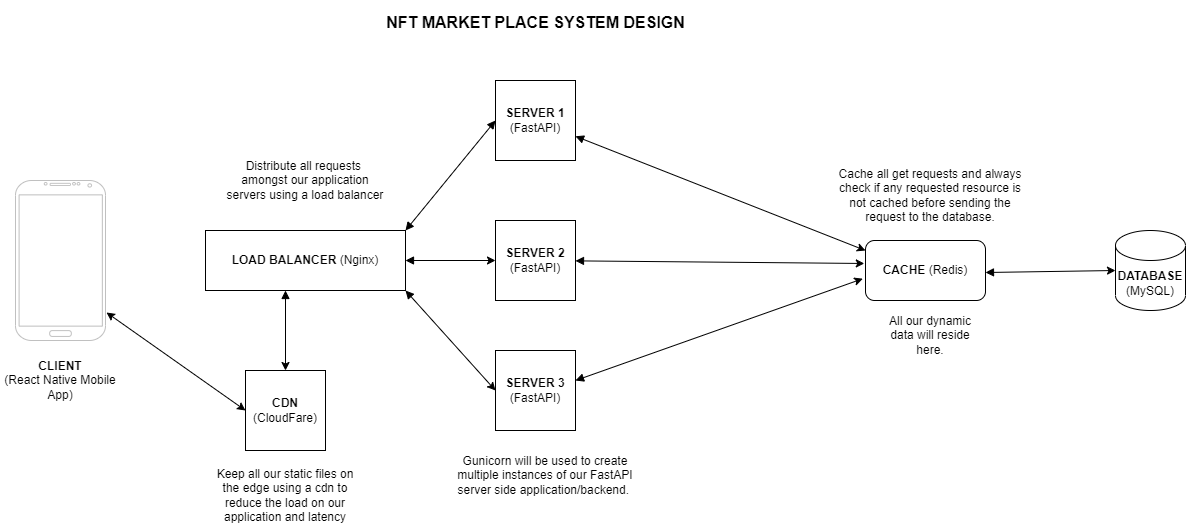

The diagram above was exported from draw.io. Its source (the exported page's mxGraphModel, read from the mxfile embedded in the PNG):
<mxGraphModel dx="1050" dy="587" grid="1" gridSize="10" guides="1" tooltips="1" connect="1" arrows="1" fold="1" page="1" pageScale="1" pageWidth="850" pageHeight="1100" math="0" shadow="0">
  <root>
    <mxCell id="0" />
    <mxCell id="1" parent="0" />
    <mxCell id="YEi6urwm0S79dGPA4GSj-1" value="" style="verticalLabelPosition=bottom;verticalAlign=top;html=1;shadow=0;dashed=0;strokeWidth=1;shape=mxgraph.android.phone2;strokeColor=#c0c0c0;" parent="1" vertex="1">
      <mxGeometry x="50" y="240" width="90" height="160" as="geometry" />
    </mxCell>
    <mxCell id="YEi6urwm0S79dGPA4GSj-2" value="&lt;font style=&quot;font-size: 16px;&quot;&gt;NFT MARKET PLACE SYSTEM DESIGN&lt;/font&gt;" style="text;strokeColor=none;fillColor=none;html=1;fontSize=24;fontStyle=1;verticalAlign=middle;align=center;" parent="1" vertex="1">
      <mxGeometry x="520" y="60" width="100" height="40" as="geometry" />
    </mxCell>
    <mxCell id="YEi6urwm0S79dGPA4GSj-3" value="&lt;b&gt;CLIENT&lt;/b&gt;&lt;br&gt;(React Native Mobile App)" style="text;html=1;strokeColor=none;fillColor=none;align=center;verticalAlign=middle;whiteSpace=wrap;rounded=0;" parent="1" vertex="1">
      <mxGeometry x="35" y="420" width="120" height="40" as="geometry" />
    </mxCell>
    <mxCell id="YEi6urwm0S79dGPA4GSj-4" value="&lt;b&gt;LOAD BALANCER&amp;nbsp;&lt;/b&gt;(Nginx)" style="rounded=0;whiteSpace=wrap;html=1;" parent="1" vertex="1">
      <mxGeometry x="240" y="290" width="200" height="60" as="geometry" />
    </mxCell>
    <mxCell id="YEi6urwm0S79dGPA4GSj-8" value="&lt;b&gt;SERVER 1&lt;/b&gt;&lt;br&gt;(FastAPI)" style="whiteSpace=wrap;html=1;aspect=fixed;" parent="1" vertex="1">
      <mxGeometry x="530" y="140" width="80" height="80" as="geometry" />
    </mxCell>
    <mxCell id="YEi6urwm0S79dGPA4GSj-9" value="&lt;span style=&quot;&quot;&gt;&lt;b&gt;SERVER 2&lt;br&gt;&lt;/b&gt;&lt;/span&gt;(FastAPI)&lt;span style=&quot;&quot;&gt;&lt;b&gt;&lt;br&gt;&lt;/b&gt;&lt;/span&gt;" style="whiteSpace=wrap;html=1;aspect=fixed;" parent="1" vertex="1">
      <mxGeometry x="530" y="280" width="80" height="80" as="geometry" />
    </mxCell>
    <mxCell id="YEi6urwm0S79dGPA4GSj-10" value="&lt;span style=&quot;&quot;&gt;&lt;b&gt;SERVER 3&lt;br&gt;&lt;/b&gt;&lt;/span&gt;(FastAPI)&lt;span style=&quot;&quot;&gt;&lt;b&gt;&lt;br&gt;&lt;/b&gt;&lt;/span&gt;" style="whiteSpace=wrap;html=1;aspect=fixed;" parent="1" vertex="1">
      <mxGeometry x="530" y="410" width="80" height="80" as="geometry" />
    </mxCell>
    <mxCell id="YEi6urwm0S79dGPA4GSj-11" value="&lt;b&gt;CACHE&lt;/b&gt;&amp;nbsp;(Redis)" style="rounded=1;whiteSpace=wrap;html=1;" parent="1" vertex="1">
      <mxGeometry x="900" y="300" width="120" height="60" as="geometry" />
    </mxCell>
    <mxCell id="YEi6urwm0S79dGPA4GSj-12" value="&lt;b&gt;DATABASE&lt;/b&gt;&lt;br&gt;(MySQL)" style="shape=cylinder3;whiteSpace=wrap;html=1;boundedLbl=1;backgroundOutline=1;size=15;" parent="1" vertex="1">
      <mxGeometry x="1150" y="290" width="70" height="80" as="geometry" />
    </mxCell>
    <mxCell id="YEi6urwm0S79dGPA4GSj-15" value="Gunicorn will be used to create multiple instances of our FastAPI server side application/backend.&amp;nbsp;" style="text;html=1;strokeColor=none;fillColor=none;align=center;verticalAlign=middle;whiteSpace=wrap;rounded=0;" parent="1" vertex="1">
      <mxGeometry x="490" y="520" width="180" height="30" as="geometry" />
    </mxCell>
    <mxCell id="YEi6urwm0S79dGPA4GSj-16" value="" style="endArrow=block;html=1;rounded=0;exitX=1;exitY=0;exitDx=0;exitDy=0;entryX=0;entryY=0.5;entryDx=0;entryDy=0;endFill=1;startArrow=block;startFill=1;" parent="1" source="YEi6urwm0S79dGPA4GSj-4" target="YEi6urwm0S79dGPA4GSj-8" edge="1">
      <mxGeometry width="50" height="50" relative="1" as="geometry">
        <mxPoint x="460" y="240" as="sourcePoint" />
        <mxPoint x="510" y="190" as="targetPoint" />
      </mxGeometry>
    </mxCell>
    <mxCell id="YEi6urwm0S79dGPA4GSj-17" value="" style="endArrow=classic;html=1;rounded=0;entryX=0;entryY=0.5;entryDx=0;entryDy=0;exitX=1;exitY=0.5;exitDx=0;exitDy=0;startArrow=block;startFill=1;" parent="1" source="YEi6urwm0S79dGPA4GSj-4" target="YEi6urwm0S79dGPA4GSj-9" edge="1">
      <mxGeometry width="50" height="50" relative="1" as="geometry">
        <mxPoint x="450" y="350" as="sourcePoint" />
        <mxPoint x="500" y="300" as="targetPoint" />
      </mxGeometry>
    </mxCell>
    <mxCell id="YEi6urwm0S79dGPA4GSj-18" value="" style="endArrow=classic;html=1;rounded=0;entryX=0;entryY=0.5;entryDx=0;entryDy=0;exitX=1;exitY=1;exitDx=0;exitDy=0;startArrow=block;startFill=1;" parent="1" source="YEi6urwm0S79dGPA4GSj-4" target="YEi6urwm0S79dGPA4GSj-10" edge="1">
      <mxGeometry width="50" height="50" relative="1" as="geometry">
        <mxPoint x="460" y="460" as="sourcePoint" />
        <mxPoint x="510" y="410" as="targetPoint" />
      </mxGeometry>
    </mxCell>
    <mxCell id="YEi6urwm0S79dGPA4GSj-19" value="" style="endArrow=classic;html=1;rounded=0;entryX=0;entryY=0.167;entryDx=0;entryDy=0;entryPerimeter=0;startArrow=block;startFill=1;" parent="1" source="YEi6urwm0S79dGPA4GSj-8" target="YEi6urwm0S79dGPA4GSj-11" edge="1">
      <mxGeometry width="50" height="50" relative="1" as="geometry">
        <mxPoint x="610" y="230" as="sourcePoint" />
        <mxPoint x="680.7106781186548" y="180" as="targetPoint" />
      </mxGeometry>
    </mxCell>
    <mxCell id="YEi6urwm0S79dGPA4GSj-21" value="" style="endArrow=classic;html=1;rounded=0;startArrow=block;startFill=1;entryX=-0.023;entryY=0.637;entryDx=0;entryDy=0;entryPerimeter=0;" parent="1" target="YEi6urwm0S79dGPA4GSj-11" edge="1">
      <mxGeometry width="50" height="50" relative="1" as="geometry">
        <mxPoint x="610" y="440" as="sourcePoint" />
        <mxPoint x="850" y="370" as="targetPoint" />
      </mxGeometry>
    </mxCell>
    <mxCell id="YEi6urwm0S79dGPA4GSj-23" value="" style="endArrow=classic;html=1;rounded=0;startArrow=block;startFill=1;entryX=-0.01;entryY=0.383;entryDx=0;entryDy=0;entryPerimeter=0;" parent="1" source="YEi6urwm0S79dGPA4GSj-9" target="YEi6urwm0S79dGPA4GSj-11" edge="1">
      <mxGeometry width="50" height="50" relative="1" as="geometry">
        <mxPoint x="610" y="370" as="sourcePoint" />
        <mxPoint x="860" y="320" as="targetPoint" />
      </mxGeometry>
    </mxCell>
    <mxCell id="YEi6urwm0S79dGPA4GSj-24" value="Cache all get requests and always check if any requested resource is not cached before sending the request to the database." style="text;html=1;strokeColor=none;fillColor=none;align=center;verticalAlign=middle;whiteSpace=wrap;rounded=0;" parent="1" vertex="1">
      <mxGeometry x="870" y="240" width="190" height="30" as="geometry" />
    </mxCell>
    <mxCell id="YEi6urwm0S79dGPA4GSj-31" value="&lt;b&gt;CDN&lt;/b&gt;&lt;br&gt;(CloudFare)" style="whiteSpace=wrap;html=1;aspect=fixed;" parent="1" vertex="1">
      <mxGeometry x="280" y="430" width="80" height="80" as="geometry" />
    </mxCell>
    <mxCell id="YEi6urwm0S79dGPA4GSj-32" value="" style="endArrow=classic;startArrow=classic;html=1;rounded=0;entryX=0;entryY=0.5;entryDx=0;entryDy=0;exitX=1.011;exitY=0.825;exitDx=0;exitDy=0;exitPerimeter=0;" parent="1" source="YEi6urwm0S79dGPA4GSj-1" target="YEi6urwm0S79dGPA4GSj-31" edge="1">
      <mxGeometry width="50" height="50" relative="1" as="geometry">
        <mxPoint x="160" y="450" as="sourcePoint" />
        <mxPoint x="210" y="400" as="targetPoint" />
      </mxGeometry>
    </mxCell>
    <mxCell id="YEi6urwm0S79dGPA4GSj-33" value="Distribute all requests&amp;nbsp; amongst our application servers using a load balancer" style="text;html=1;strokeColor=none;fillColor=none;align=center;verticalAlign=middle;whiteSpace=wrap;rounded=0;" parent="1" vertex="1">
      <mxGeometry x="260" y="220" width="160" height="40" as="geometry" />
    </mxCell>
    <mxCell id="YEi6urwm0S79dGPA4GSj-34" value="Keep all our static files on the edge using a cdn to reduce the load on our application and latency" style="text;html=1;strokeColor=none;fillColor=none;align=center;verticalAlign=middle;whiteSpace=wrap;rounded=0;" parent="1" vertex="1">
      <mxGeometry x="250" y="540" width="140" height="30" as="geometry" />
    </mxCell>
    <mxCell id="YEi6urwm0S79dGPA4GSj-35" value="All our dynamic data will reside here." style="text;html=1;strokeColor=none;fillColor=none;align=center;verticalAlign=middle;whiteSpace=wrap;rounded=0;" parent="1" vertex="1">
      <mxGeometry x="910" y="380" width="110" height="30" as="geometry" />
    </mxCell>
    <mxCell id="NWsSaM29Qd5qe9sCHQ93-2" value="" style="endArrow=classic;html=1;rounded=0;startArrow=block;startFill=1;entryX=0;entryY=0.5;entryDx=0;entryDy=0;entryPerimeter=0;" edge="1" parent="1" target="YEi6urwm0S79dGPA4GSj-12">
      <mxGeometry width="50" height="50" relative="1" as="geometry">
        <mxPoint x="1020" y="332" as="sourcePoint" />
        <mxPoint x="1119" y="331.5" as="targetPoint" />
      </mxGeometry>
    </mxCell>
    <mxCell id="NWsSaM29Qd5qe9sCHQ93-4" value="" style="endArrow=classic;html=1;rounded=0;entryX=0.5;entryY=0;entryDx=0;entryDy=0;startArrow=block;startFill=1;" edge="1" parent="1" target="YEi6urwm0S79dGPA4GSj-31">
      <mxGeometry width="50" height="50" relative="1" as="geometry">
        <mxPoint x="320" y="350" as="sourcePoint" />
        <mxPoint x="370" y="390.5" as="targetPoint" />
      </mxGeometry>
    </mxCell>
  </root>
</mxGraphModel>